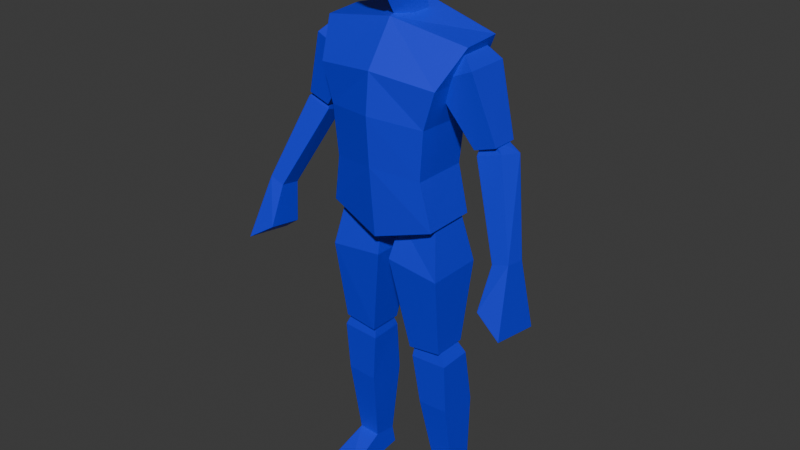 # Source: low_poly_human.blend  (saved by Blender 5.0.119; exported with 4.5.12 LTS)
import bpy
from mathutils import Matrix  # noqa: F401  (used for matrix-valued properties, if any)

bpy.ops.wm.read_factory_settings(use_empty=True)
scene = bpy.context.scene
scene.name = 'Scene'

# ---- collections
col_collection = bpy.data.collections.new('Collection'); scene.collection.children.link(col_collection)

# ---- materials (node trees are filled in below, after node groups)
mat_material = bpy.data.materials.new('Material')
mat_material.use_backface_culling_lightprobe_volume = False

# ---- material node trees
mat_material.use_nodes = True; mat_material.node_tree.nodes.clear()
_N = mat_material.node_tree.nodes; _L = mat_material.node_tree.links
n0 = _N.new('ShaderNodeBsdfPrincipled'); n0.name = 'Principled BSDF'; n0.location = (-200, 100)
n0.inputs[0].default_value = (0.003015, 0.01894, 0.8003, 1.0)
n1 = _N.new('ShaderNodeOutputMaterial'); n1.name = 'Material Output'; n1.location = (200, 100)
_L.new(n0.outputs[0], n1.inputs[0])
n1.is_active_output = True

# ---- world
world_world = bpy.data.worlds.new('World'); scene.world = world_world
world_world.use_nodes = True; world_world.node_tree.nodes.clear()
_N = world_world.node_tree.nodes; _L = world_world.node_tree.links
n0 = _N.new('ShaderNodeOutputWorld'); n0.name = 'World Output'; n0.location = (200, 100)
n1 = _N.new('ShaderNodeBackground'); n1.name = 'Background'; n1.location = (-200, 100)
n1.inputs[0].default_value = (0.05088, 0.05088, 0.05088, 1.0)
_L.new(n1.outputs[0], n0.inputs[0])
n0.is_active_output = True
world_world.color = (0.05088, 0.05088, 0.05088)
world_world.sun_shadow_jitter_overblur = 0.0

# ---- meshes
me_cube_001 = bpy.data.meshes.new('Cube.001')
me_cube_001.from_pydata([(0.1843, -0.09793, 1.021), (0.25, -0.0326, 1.573), (0.1828, 0.07897, 1.022), (0.25, 0.09247, 1.581), (0.0, 0.1394, 0.9656), (0.0, 0.09398, 1.652), (0.0, -0.1309, 0.9657), (0.0, -0.05699, 1.618), (0.2052, 0.08943, 1.463), (0.165, 0.08006, 1.332), (0.1513, 0.07387, 1.177), (0.2051, -0.1161, 1.46), (0.1676, -0.1162, 1.339), (0.1533, -0.1116, 1.178), (0.0, -0.1504, 1.484), (0.0, -0.1632, 1.355), (0.0, -0.1525, 1.197), (0.0, 0.1494, 1.489), (0.0, 0.1278, 1.351), (0.0, 0.09976, 1.198), (0.2807, -0.01848, 1.264), (0.2841, 0.002399, 1.313), (0.2859, 0.0462, 1.248), (0.2852, 0.04886, 1.31), (0.3611, -0.01571, 1.289), (0.3153, 0.0005014, 1.326), (0.3778, 0.04943, 1.279), (0.3173, 0.04524, 1.322), (0.4065, -0.1058, 1.003), (0.4069, -0.04036, 0.9928), (0.4586, -0.1041, 1.018), (0.4589, -0.03803, 1.008), (0.02082, -0.09207, 0.88), (0.03769, -0.05574, 0.9982), (0.02082, 0.09621, 0.88), (0.03769, 0.05988, 0.9982), (0.1994, -0.09207, 0.8597), (0.1674, -0.05574, 1.046), (0.1994, 0.09621, 0.8597), (0.1674, 0.05988, 1.046), (0.07422, -0.05457, 0.5707), (0.07422, 0.05871, 0.5707), (0.1866, -0.05457, 0.5857), (0.1866, 0.05871, 0.5857), (0.1496, -0.05315, 1.46), (0.1415, -0.02579, 1.535), (0.1496, 0.08868, 1.46), (0.1415, 0.06131, 1.535), (0.2791, -0.05315, 1.518), (0.2211, -0.02579, 1.57), (0.2791, 0.08868, 1.518), (0.2211, 0.06131, 1.57), (0.2754, -0.02491, 1.283), (0.2755, 0.06043, 1.283), (0.3475, -0.02491, 1.307), (0.3464, 0.06043, 1.307), (0.4039, -0.05024, 0.8581), (0.4032, -0.1646, 0.8764), (0.4907, -0.01905, 0.7957), (0.4901, -0.1826, 0.8211), (0.0776, -0.04502, 0.532), (0.086, -0.03193, 0.6063), (0.0776, 0.06547, 0.5347), (0.08498, 0.03409, 0.6062), (0.2025, -0.04502, 0.5396), (0.1649, -0.03193, 0.6194), (0.2025, 0.06547, 0.5423), (0.1639, 0.03409, 0.6193), (0.1263, 0.01619, 0.08604), (0.1263, 0.09633, 0.07281), (0.1989, 0.01568, 0.08983), (0.1989, 0.09582, 0.0766), (0.09837, 0.1018, 0.3424), (0.201, -0.03156, 0.364), (0.09837, -0.03156, 0.358), (0.201, 0.1018, 0.3483), (0.124, 0.1075, 0.007451), (0.124, 0.0136, -0.003714), (0.2336, 0.107, 0.008053), (0.2336, 0.01309, -0.003112), (0.1188, -0.1472, 0.009539), (0.2284, -0.1477, -0.001457), (0.1228, -0.1476, -0.002792), (0.06036, -0.09522, 1.722), (0.0756, -0.09973, 1.874), (0.05524, 0.04449, 1.769), (0.06852, 0.03522, 1.883), (0.0, 0.05401, 1.742), (0.0, 0.01978, 1.924), (0.0, -0.08645, 1.684), (0.0, -0.0977, 1.909), (0.05953, -0.03235, 1.724), (0.07315, -0.04607, 1.89), (0.0, -0.05366, 1.925), (0.0, -0.02906, 1.691), (0.07697, 0.04988, 1.822), (0.09155, -0.1196, 1.795), (0.0, -0.1405, 1.795), (0.0, 0.06965, 1.828), (0.07802, -0.04059, 1.805), (0.07007, 0.03976, 1.857), (0.08358, -0.1096, 1.835), (0.0, -0.1192, 1.857), (0.0, 0.05499, 1.885), (0.07559, -0.04313, 1.845), (0.0376, 0.01035, 1.609), (0.03031, -0.07292, 1.746), (0.04978, 0.05389, 1.621), (0.04859, 0.0189, 1.755), (0.0, 0.08101, 1.635), (0.0, 0.04829, 1.751), (0.0, -0.03873, 1.619), (0.0, -0.0833, 1.694)], [], [(17, 5, 3, 8), (8, 3, 1, 11), (4, 2, 0, 6), (3, 5, 7, 1), (11, 1, 7, 14), (0, 13, 16, 6), (13, 12, 15, 16), (12, 11, 14, 15), (2, 4, 19, 10), (10, 9, 12, 13), (9, 8, 11, 12), (0, 2, 10, 13), (19, 18, 9, 10), (18, 17, 8, 9), (20, 21, 23, 22), (22, 23, 27, 26), (26, 27, 25, 24), (24, 25, 21, 20), (24, 20, 28, 30), (28, 29, 56, 57), (22, 26, 31, 29), (20, 22, 29, 28), (26, 24, 30, 31), (32, 33, 35, 34), (34, 35, 39, 38), (38, 39, 37, 36), (36, 37, 33, 32), (36, 32, 40, 42), (39, 35, 33, 37), (41, 43, 42, 40), (34, 38, 43, 41), (32, 34, 41, 40), (38, 36, 42, 43), (44, 45, 47, 46), (46, 47, 51, 50), (50, 51, 49, 48), (48, 49, 45, 44), (48, 44, 52, 54), (51, 47, 45, 49), (53, 55, 54, 52), (46, 50, 55, 53), (44, 46, 53, 52), (50, 48, 54, 55), (21, 25, 27, 23), (56, 58, 59, 57), (30, 28, 57, 59), (29, 31, 58, 56), (31, 30, 59, 58), (60, 61, 63, 62), (62, 63, 67, 66), (66, 67, 65, 64), (64, 65, 61, 60), (67, 63, 61, 65), (71, 70, 79, 78), (73, 70, 68, 74), (73, 75, 71, 70), (75, 66, 62, 72), (72, 74, 68, 69), (62, 60, 74, 72), (71, 75, 72, 69), (64, 66, 75, 73), (64, 73, 74, 60), (76, 78, 79, 77), (68, 69, 76, 77), (77, 79, 81, 82), (69, 71, 78, 76), (81, 80, 82), (70, 68, 80, 81), (79, 70, 81), (68, 77, 82, 80), (103, 88, 86, 100), (104, 92, 84, 101), (94, 91, 83, 89), (92, 93, 90, 84), (101, 84, 90, 102), (86, 88, 93, 92), (87, 85, 91, 94), (100, 86, 92, 104), (85, 95, 99, 91), (83, 96, 97, 89), (91, 99, 96, 83), (87, 98, 95, 85), (95, 100, 104, 99), (96, 101, 102, 97), (99, 104, 101, 96), (98, 103, 100, 95), (109, 110, 108, 107), (107, 108, 106, 105), (109, 107, 105, 111), (108, 110, 112, 106), (105, 106, 112, 111), (112, 110, 109, 111)])
_uv = me_cube_001.uv_layers.new(name='UVMap')
_uv.uv.foreach_set('vector', [0.5625, 0.375, 0.625, 0.375, 0.625, 0.5, 0.5625, 0.5, 0.5625, 0.5, 0.625, 0.5, 0.625, 0.75, 0.5625, 0.75, 0.25, 0.5, 0.375, 0.5, 0.375, 0.75, 0.25, 0.75, 0.625, 0.5, 0.75, 0.5, 0.75, 0.75, 0.625, 0.75, 0.5625, 0.75, 0.625, 0.75, 0.625, 0.875, 0.5625, 0.875, 0.375, 0.75, 0.4375, 0.75, 0.4375, 0.875, 0.375, 0.875, 0.4375, 0.75, 0.5, 0.75, 0.5, 0.875, 0.4375, 0.875, 0.5, 0.75, 0.5625, 0.75, 0.5625, 0.875, 0.5, 0.875, 0.375, 0.5, 0.25, 0.5, 0.4375, 0.375, 0.4375, 0.5, 0.4375, 0.5, 0.5, 0.5, 0.5, 0.75, 0.4375, 0.75, 0.5, 0.5, 0.5625, 0.5, 0.5625, 0.75, 0.5, 0.75, 0.375, 0.75, 0.375, 0.5, 0.4375, 0.5, 0.4375, 0.75, 0.4375, 0.375, 0.5, 0.375, 0.5, 0.5, 0.4375, 0.5, 0.5, 0.375, 0.5625, 0.375, 0.5625, 0.5, 0.5, 0.5, 0.5217, 0.0, 0.625, 0.0, 0.625, 0.25, 0.5217, 0.25, 0.5217, 0.25, 0.625, 0.25, 0.625, 0.5, 0.5217, 0.5, 0.5217, 0.5, 0.625, 0.5, 0.625, 0.75, 0.5217, 0.75, 0.5217, 0.75, 0.625, 0.75, 0.625, 1.0, 0.5217, 1.0, 0.5217, 0.75, 0.5217, 1.0, 0.375, 1.0, 0.375, 0.75, 0.375, 0.0, 0.375, 0.25, 0.375, 0.25, 0.375, 0.0, 0.5217, 0.25, 0.5217, 0.5, 0.375, 0.5, 0.375, 0.25, 0.5217, 0.0, 0.5217, 0.25, 0.375, 0.25, 0.375, 0.0, 0.5217, 0.5, 0.5217, 0.75, 0.375, 0.75, 0.375, 0.5, 0.375, 0.0, 0.625, 0.0, 0.625, 0.25, 0.375, 0.25, 0.375, 0.25, 0.625, 0.25, 0.625, 0.5, 0.375, 0.5, 0.375, 0.5, 0.625, 0.5, 0.625, 0.75, 0.375, 0.75, 0.375, 0.75, 0.625, 0.75, 0.625, 1.0, 0.375, 1.0, 0.375, 0.75, 0.375, 1.0, 0.375, 1.0, 0.375, 0.75, 0.625, 0.5, 0.875, 0.5, 0.875, 0.75, 0.625, 0.75, 0.125, 0.5, 0.375, 0.5, 0.375, 0.75, 0.125, 0.75, 0.375, 0.25, 0.375, 0.5, 0.375, 0.5, 0.375, 0.25, 0.375, 0.0, 0.375, 0.25, 0.375, 0.25, 0.375, 0.0, 0.375, 0.5, 0.375, 0.75, 0.375, 0.75, 0.375, 0.5, 0.375, 0.0, 0.625, 0.0, 0.625, 0.25, 0.375, 0.25, 0.375, 0.25, 0.625, 0.25, 0.625, 0.5, 0.375, 0.5, 0.375, 0.5, 0.625, 0.5, 0.625, 0.75, 0.375, 0.75, 0.375, 0.75, 0.625, 0.75, 0.625, 1.0, 0.375, 1.0, 0.375, 0.75, 0.375, 1.0, 0.375, 1.0, 0.375, 0.75, 0.625, 0.5, 0.875, 0.5, 0.875, 0.75, 0.625, 0.75, 0.125, 0.5, 0.375, 0.5, 0.375, 0.75, 0.125, 0.75, 0.375, 0.25, 0.375, 0.5, 0.375, 0.5, 0.375, 0.25, 0.375, 0.0, 0.375, 0.25, 0.375, 0.25, 0.375, 0.0, 0.375, 0.5, 0.375, 0.75, 0.375, 0.75, 0.375, 0.5, 0.0, 0.0, 0.0, 0.0, 0.0, 0.0, 0.0, 0.0, 0.125, 0.5, 0.375, 0.5, 0.375, 0.75, 0.125, 0.75, 0.375, 0.75, 0.375, 1.0, 0.375, 1.0, 0.375, 0.75, 0.375, 0.25, 0.375, 0.5, 0.375, 0.5, 0.375, 0.25, 0.375, 0.5, 0.375, 0.75, 0.375, 0.75, 0.375, 0.5, 0.5198, 0.0, 0.625, 0.0, 0.625, 0.25, 0.5198, 0.25, 0.5198, 0.25, 0.625, 0.25, 0.625, 0.5, 0.5198, 0.5, 0.5198, 0.5, 0.625, 0.5, 0.625, 0.75, 0.5198, 0.75, 0.5198, 0.75, 0.625, 0.75, 0.625, 1.0, 0.5198, 1.0, 0.625, 0.5, 0.875, 0.5, 0.875, 0.75, 0.625, 0.75, 0.375, 0.5, 0.375, 0.75, 0.375, 0.75, 0.375, 0.5, 0.4581, 0.75, 0.375, 0.75, 0.375, 1.0, 0.4581, 1.0, 0.4581, 0.75, 0.4581, 0.5, 0.375, 0.5, 0.375, 0.75, 0.4581, 0.5, 0.5198, 0.5, 0.5198, 0.25, 0.3515, 0.3566, 0.3515, 0.3566, 0.4581, 0.4264, 0.375, 1.0, 0.125, 0.5, 0.5198, 0.25, 0.5198, 0.0, 0.4581, 0.4264, 0.3515, 0.3566, 0.375, 0.5, 0.4581, 0.5, 0.3515, 0.3566, 0.125, 0.5, 0.5198, 0.75, 0.5198, 0.5, 0.4581, 0.5, 0.4581, 0.75, 0.5198, 0.75, 0.4581, 0.75, 0.4581, 1.0, 0.5198, 1.0, 0.125, 0.5, 0.375, 0.5, 0.375, 0.75, 0.125, 0.75, 0.375, 0.0, 0.375, 0.25, 0.375, 0.25, 0.375, 0.0, 0.125, 0.75, 0.375, 0.75, 0.375, 0.75, 0.125, 0.75, 0.375, 0.25, 0.375, 0.5, 0.375, 0.5, 0.375, 0.25, 0.375, 0.75, 0.375, 1.0, 0.375, 1.0, 0.375, 0.75, 0.375, 1.0, 0.375, 1.0, 0.375, 0.75, 0.375, 0.75, 0.375, 0.75, 0.375, 0.75, 0.375, 0.0, 0.375, 0.0, 0.375, 0.0, 0.375, 0.0, 0.5625, 0.375, 0.625, 0.375, 0.625, 0.5, 0.5625, 0.5, 0.5625, 0.625, 0.625, 0.625, 0.625, 0.75, 0.5625, 0.75, 0.25, 0.625, 0.375, 0.625, 0.375, 0.75, 0.25, 0.75, 0.625, 0.625, 0.75, 0.625, 0.75, 0.75, 0.625, 0.75, 0.5625, 0.75, 0.625, 0.75, 0.625, 0.875, 0.5625, 0.875, 0.625, 0.5, 0.75, 0.5, 0.75, 0.625, 0.625, 0.625, 0.25, 0.5, 0.375, 0.5, 0.375, 0.625, 0.25, 0.625, 0.5625, 0.5, 0.625, 0.5, 0.625, 0.625, 0.5625, 0.625, 0.375, 0.5, 0.5, 0.5, 0.5, 0.625, 0.375, 0.625, 0.375, 0.75, 0.5, 0.75, 0.5, 0.875, 0.375, 0.875, 0.375, 0.625, 0.5, 0.625, 0.5, 0.75, 0.375, 0.75, 0.375, 0.375, 0.5, 0.375, 0.5, 0.5, 0.375, 0.5, 0.5, 0.5, 0.5625, 0.5, 0.5625, 0.625, 0.5, 0.625, 0.5, 0.75, 0.5625, 0.75, 0.5625, 0.875, 0.5, 0.875, 0.5, 0.625, 0.5625, 0.625, 0.5625, 0.75, 0.5, 0.75, 0.5, 0.375, 0.5625, 0.375, 0.5625, 0.5, 0.5, 0.5, 0.375, 0.375, 0.625, 0.375, 0.625, 0.5, 0.375, 0.5, 0.375, 0.5, 0.625, 0.5, 0.625, 0.75, 0.375, 0.75, 0.25, 0.5, 0.375, 0.5, 0.375, 0.75, 0.25, 0.75, 0.625, 0.5, 0.75, 0.5, 0.75, 0.75, 0.625, 0.75, 0.375, 0.75, 0.625, 0.75, 0.625, 0.875, 0.375, 0.875, 0.625, 0.875, 0.625, 0.375, 0.25, 0.5, 0.375, 0.875])
me_cube_001.materials.append(mat_material)
me_cube_001.update()
arm_armature = bpy.data.armatures.new('Armature')  # bones are not reproduced

# ---- objects
ob_empty = bpy.data.objects.new('Empty', None)
ob_empty_001 = bpy.data.objects.new('Empty.001', None)
ob_cube = bpy.data.objects.new('Cube', me_cube_001)
ob_armature = bpy.data.objects.new('Armature', arm_armature)

# ---- transforms, parenting, visibility, modifiers, constraints
ob_empty.location = (0.9076, 2.305, 0.9432)
ob_empty.rotation_euler = (1.571, -0.0, 0.0)
ob_empty.scale = (0.5837, 0.5837, 0.5837)
ob_empty.empty_display_type = 'IMAGE'
ob_empty.empty_display_size = 5.0
ob_empty_001.location = (-2.355, 0.1055, 0.9432)
ob_empty_001.rotation_euler = (1.571, -0.0, 1.571)
ob_empty_001.scale = (0.5837, 0.5837, 0.5837)
ob_empty_001.empty_display_type = 'IMAGE'
ob_empty_001.empty_display_size = 5.0
ob_cube.parent = ob_armature
ob_cube.location = (0.0, 0.0, 0.0)
_vg = ob_cube.vertex_groups.new(name='body')
_vg.add([0, 1, 2, 3, 4, 5, 6, 7, 8, 9, 10, 11, 12, 13, 14, 15, 16, 17, 18, 19], 1.0, 'REPLACE')
_vg = ob_cube.vertex_groups.new(name='head')
_vg.add([49, 83, 84, 85, 86, 87, 88, 89, 90, 91, 92, 93, 94, 95, 96, 97, 98, 99, 100, 101, 102, 103, 104, 105, 106, 107, 108, 109, 110, 111, 112], 1.0, 'REPLACE')
_vg = ob_cube.vertex_groups.new(name='upperarm.l')
_vg.add([44, 45, 46, 47, 48, 49, 50, 51, 52, 53, 54, 55], 1.0, 'REPLACE')
_vg = ob_cube.vertex_groups.new(name='lowerarm.l')
_vg.add([20, 21, 22, 23, 24, 25, 26, 27, 28, 29, 30, 31, 56, 57, 58, 59], 1.0, 'REPLACE')
_vg = ob_cube.vertex_groups.new(name='upperleg.l')
_vg.add([32, 33, 34, 35, 36, 37, 38, 39, 40, 41, 42, 43], 1.0, 'REPLACE')
_vg = ob_cube.vertex_groups.new(name='lowerleg.l')
_vg.add([60, 61, 62, 63, 64, 65, 66, 67, 68, 69, 70, 71, 72, 73, 74, 75], 1.0, 'REPLACE')
_vg = ob_cube.vertex_groups.new(name='foot.l')
_vg.add([76, 77, 78, 79, 80, 81, 82], 1.0, 'REPLACE')
_vg = ob_cube.vertex_groups.new(name='upperarm.r')
_vg = ob_cube.vertex_groups.new(name='lowerarm.r')
_vg = ob_cube.vertex_groups.new(name='upperleg.r')
_vg = ob_cube.vertex_groups.new(name='lowerleg.r')
_vg = ob_cube.vertex_groups.new(name='foot.r')
_m = ob_cube.modifiers.new('Mirror', 'MIRROR')
_m.use_clip = True
_m = ob_cube.modifiers.new('Armature', 'ARMATURE')
_m.object = ob_armature
ob_armature.location = (0.0, 0.0, 0.0)
ob_armature.show_in_front = True

# ---- collection membership
col_collection.objects.link(ob_empty)
col_collection.objects.link(ob_empty_001)
col_collection.objects.link(ob_cube)
col_collection.objects.link(ob_armature)

# ---- scene / render settings (as saved in the file)
scene.frame_start = 0; scene.frame_end = 21; scene.frame_set(2)
scene.render.engine = 'BLENDER_EEVEE_NEXT'
scene.render.bake_bias = 0.0
scene.render.bake_samples = 0
bpy.context.view_layer.update()

# ---- added for rendering (the .blend has no active camera and no usable light): camera, sun
cam_auto = bpy.data.cameras.new('AutoCamera')
cam_auto.lens = 50.0
cam_auto.sensor_width = 36.0
cam_auto.clip_end = 1000.0
ob_auto_camera = bpy.data.objects.new('AutoCamera', cam_auto)
scene.collection.objects.link(ob_auto_camera)
ob_auto_camera.location = (1.92292, -2.32143, 2.49543)
ob_auto_camera.rotation_euler = (1.09748, -7.21219e-08, 0.694738)
scene.camera = ob_auto_camera
light_auto_sun = bpy.data.lights.new('AutoSun', 'SUN')
light_auto_sun.energy = 3.0
light_auto_sun.angle = 0.0523599
ob_auto_sun = bpy.data.objects.new('AutoSun', light_auto_sun)
scene.collection.objects.link(ob_auto_sun)
ob_auto_sun.rotation_euler = (0.872665, 0.174533, 0.523599)
bpy.context.view_layer.update()
